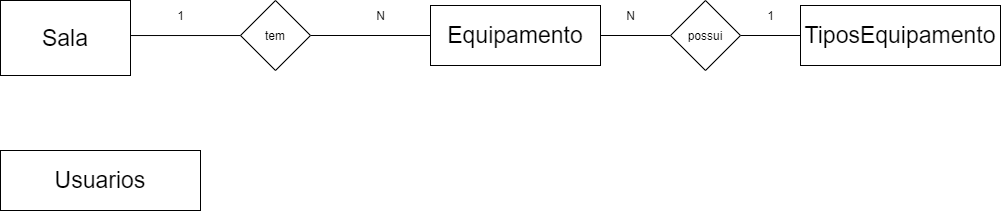

The diagram above was exported from draw.io. Its source (the exported page's mxGraphModel, read from the mxfile embedded in the PNG):
<mxGraphModel dx="2110" dy="730" grid="1" gridSize="10" guides="1" tooltips="1" connect="1" arrows="1" fold="1" page="1" pageScale="1" pageWidth="827" pageHeight="1169" math="0" shadow="0">
  <root>
    <mxCell id="0" />
    <mxCell id="1" parent="0" />
    <mxCell id="WBXvX26Eqokl7msWF0c4-1" value="&lt;font style=&quot;font-size: 23px&quot;&gt;Sala&lt;/font&gt;" style="rounded=0;whiteSpace=wrap;html=1;" parent="1" vertex="1">
      <mxGeometry x="-240" y="560" width="130" height="75" as="geometry" />
    </mxCell>
    <mxCell id="WBXvX26Eqokl7msWF0c4-3" value="&lt;font style=&quot;font-size: 23px&quot;&gt;TiposEquipamento&lt;/font&gt;" style="rounded=0;whiteSpace=wrap;html=1;" parent="1" vertex="1">
      <mxGeometry x="560" y="565" width="200" height="60" as="geometry" />
    </mxCell>
    <mxCell id="YYEwAJREQi4CDvQLAjD9-3" style="edgeStyle=orthogonalEdgeStyle;rounded=0;orthogonalLoop=1;jettySize=auto;html=1;entryX=0;entryY=0.5;entryDx=0;entryDy=0;startArrow=none;startFill=0;endArrow=none;endFill=0;" parent="1" source="WBXvX26Eqokl7msWF0c4-5" target="WBXvX26Eqokl7msWF0c4-7" edge="1">
      <mxGeometry relative="1" as="geometry" />
    </mxCell>
    <mxCell id="WBXvX26Eqokl7msWF0c4-5" value="&lt;font style=&quot;font-size: 23px&quot;&gt;Equipamento&lt;/font&gt;" style="rounded=0;whiteSpace=wrap;html=1;" parent="1" vertex="1">
      <mxGeometry x="190" y="565" width="170" height="60" as="geometry" />
    </mxCell>
    <mxCell id="nii4Ebhobxq2gVpkfYoi-18" style="edgeStyle=orthogonalEdgeStyle;rounded=0;orthogonalLoop=1;jettySize=auto;html=1;entryX=1;entryY=0.467;entryDx=0;entryDy=0;entryPerimeter=0;startArrow=none;startFill=0;endArrow=none;endFill=0;" parent="1" source="WBXvX26Eqokl7msWF0c4-9" target="WBXvX26Eqokl7msWF0c4-1" edge="1">
      <mxGeometry relative="1" as="geometry" />
    </mxCell>
    <mxCell id="YYEwAJREQi4CDvQLAjD9-2" style="edgeStyle=orthogonalEdgeStyle;rounded=0;orthogonalLoop=1;jettySize=auto;html=1;entryX=0;entryY=0.5;entryDx=0;entryDy=0;startArrow=none;startFill=0;endArrow=none;endFill=0;" parent="1" source="WBXvX26Eqokl7msWF0c4-9" target="WBXvX26Eqokl7msWF0c4-5" edge="1">
      <mxGeometry relative="1" as="geometry" />
    </mxCell>
    <mxCell id="WBXvX26Eqokl7msWF0c4-9" value="tem" style="rhombus;whiteSpace=wrap;html=1;" parent="1" vertex="1">
      <mxGeometry y="560" width="70" height="70" as="geometry" />
    </mxCell>
    <mxCell id="WBXvX26Eqokl7msWF0c4-31" value="N" style="text;html=1;align=center;verticalAlign=middle;resizable=0;points=[];autosize=1;strokeColor=none;" parent="1" vertex="1">
      <mxGeometry x="130" y="565" width="20" height="20" as="geometry" />
    </mxCell>
    <mxCell id="WBXvX26Eqokl7msWF0c4-32" value="N" style="text;html=1;align=center;verticalAlign=middle;resizable=0;points=[];autosize=1;strokeColor=none;" parent="1" vertex="1">
      <mxGeometry x="380" y="565" width="20" height="20" as="geometry" />
    </mxCell>
    <mxCell id="CHD3bUdQePO9iun6sto2-1" value="&lt;span style=&quot;font-size: 23px&quot;&gt;Usuarios&lt;/span&gt;" style="rounded=0;whiteSpace=wrap;html=1;" parent="1" vertex="1">
      <mxGeometry x="-240" y="710" width="200" height="60" as="geometry" />
    </mxCell>
    <mxCell id="YYEwAJREQi4CDvQLAjD9-5" style="edgeStyle=orthogonalEdgeStyle;rounded=0;orthogonalLoop=1;jettySize=auto;html=1;entryX=0;entryY=0.5;entryDx=0;entryDy=0;startArrow=none;startFill=0;endArrow=none;endFill=0;" parent="1" source="WBXvX26Eqokl7msWF0c4-7" target="WBXvX26Eqokl7msWF0c4-3" edge="1">
      <mxGeometry relative="1" as="geometry" />
    </mxCell>
    <mxCell id="WBXvX26Eqokl7msWF0c4-7" value="possui" style="rhombus;whiteSpace=wrap;html=1;" parent="1" vertex="1">
      <mxGeometry x="430" y="560" width="70" height="70" as="geometry" />
    </mxCell>
    <mxCell id="nii4Ebhobxq2gVpkfYoi-7" value="1" style="text;html=1;align=center;verticalAlign=middle;resizable=0;points=[];autosize=1;strokeColor=none;" parent="1" vertex="1">
      <mxGeometry x="520" y="565" width="20" height="20" as="geometry" />
    </mxCell>
    <mxCell id="nii4Ebhobxq2gVpkfYoi-20" value="1" style="text;html=1;align=center;verticalAlign=middle;resizable=0;points=[];autosize=1;strokeColor=none;" parent="1" vertex="1">
      <mxGeometry x="-70" y="565" width="20" height="20" as="geometry" />
    </mxCell>
  </root>
</mxGraphModel>